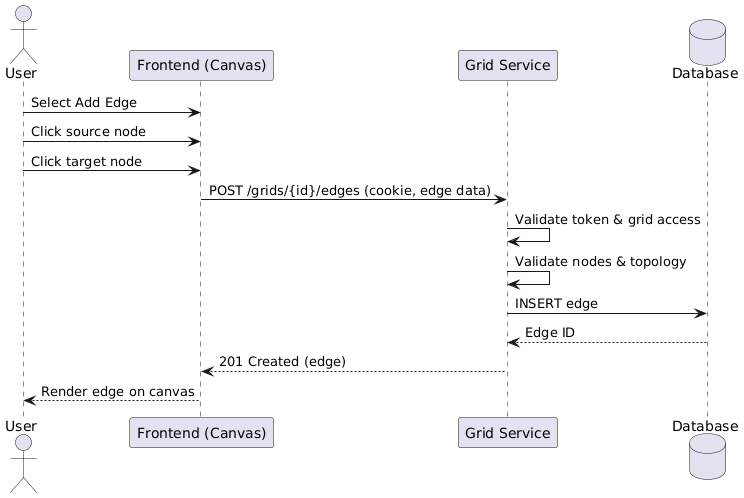

The diagram above was rendered by PlantUML. Its source (embedded in the PNG):
@startuml
actor User
participant "Frontend (Canvas)" as FE
participant "Grid Service" as GS
database "Database" as DB

User -> FE : Select Add Edge
User -> FE : Click source node
User -> FE : Click target node
FE -> GS : POST /grids/{id}/edges (cookie, edge data)
GS -> GS : Validate token & grid access
GS -> GS : Validate nodes & topology
GS -> DB : INSERT edge
DB --> GS : Edge ID
GS --> FE : 201 Created (edge)
FE --> User : Render edge on canvas
@enduml